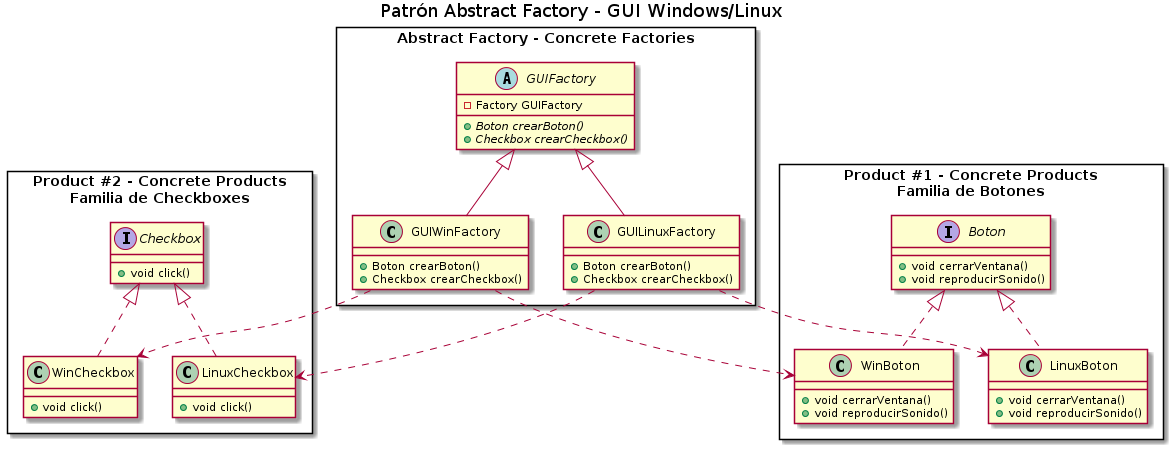

The diagram above was rendered by PlantUML. Its source (embedded in the PNG):
@startuml
Title Patrón Abstract Factory - GUI Windows/Linux

' ================
' ==== CLASES ====
' ================

rectangle "Product #1 - Concrete Products\nFamilia de Botones"{
    interface Boton{
        +void cerrarVentana()
        +void reproducirSonido()
    }

    class WinBoton{
        +void cerrarVentana()
        +void reproducirSonido()
    }
    class LinuxBoton{
        +void cerrarVentana()
        +void reproducirSonido()
    }
}

rectangle "Product #2 - Concrete Products\nFamilia de Checkboxes"{
    interface Checkbox{
        +void click()
    }

    class WinCheckbox{
        +void click()
    }
    class LinuxCheckbox{
        +void click()
    }
}

rectangle "Abstract Factory - Concrete Factories"{
    abstract class GUIFactory{
        -Factory GUIFactory
        +{abstract} Boton crearBoton()
        +{abstract} Checkbox crearCheckbox()
    }

    class GUIWinFactory{
        +Boton crearBoton()
        +Checkbox crearCheckbox()
    }

    class GUILinuxFactory{
        +Boton crearBoton()
        +Checkbox crearCheckbox()
    }
}

' ================
' == RELACIONES ==
' ================

GUIWinFactory      -u-|> GUIFactory
GUILinuxFactory    -u-|> GUIFactory

WinBoton        .u.|> Boton
LinuxBoton      .u.|> Boton

WinCheckbox     .u.|> Checkbox
LinuxCheckbox   .u.|> Checkbox

GUIWinFactory      .r.> WinCheckbox
GUIWinFactory      .r.> WinBoton

GUILinuxFactory    .d.> LinuxCheckbox
GUILinuxFactory    .d.> LinuxBoton

' ================
' ==== NOTAS =====
' ================


@enduml